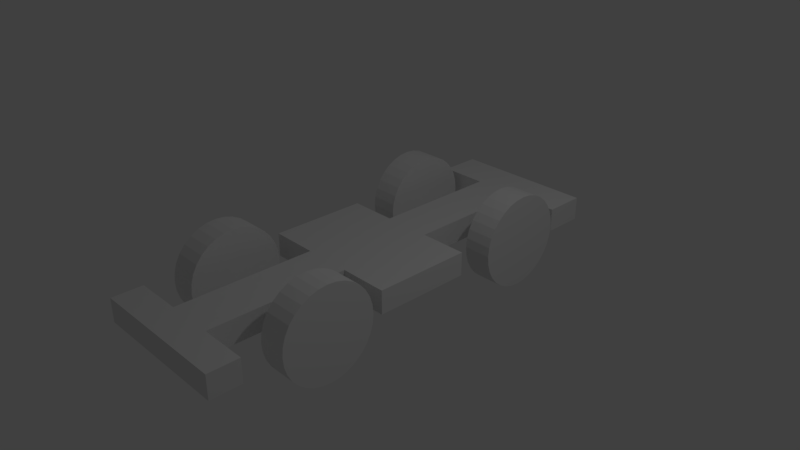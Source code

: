# Source: wheeled_skel.blend  (saved by Blender 2.79.0; exported with 4.5.12 LTS)
import bpy
from mathutils import Matrix  # noqa: F401  (used for matrix-valued properties, if any)

bpy.ops.wm.read_factory_settings(use_empty=True)
scene = bpy.context.scene
scene.name = 'Scene'

# ---- collections
col_collection_1 = bpy.data.collections.new('Collection 1'); scene.collection.children.link(col_collection_1)

# ---- materials (node trees are filled in below, after node groups)
mat_material = bpy.data.materials.new('Material')
mat_material.alpha_threshold = 0.0
mat_material.use_transparent_shadow = False
mat_material.roughness = 0.5
mat_material.line_color = (0.0, 0.0, 0.0, 1.0)

# ---- material node trees

# ---- world
world_world = bpy.data.worlds.new('World'); scene.world = world_world
world_world.color = (0.05088, 0.05088, 0.05088)
world_world.use_sun_shadow = False
world_world.sun_shadow_jitter_overblur = 0.0
world_world.cycles.sampling_method = 'MANUAL'

# ---- cameras
cam_camera = bpy.data.cameras.new('Camera')
cam_camera.clip_end = 100.0
cam_camera.lens = 35.0
cam_camera.sensor_width = 32.0
cam_camera.sensor_height = 18.0
cam_camera.ortho_scale = 7.314
cam_camera.dof.focus_distance = 0.0
cam_camera.dof.aperture_fstop = 128.0

# ---- lights
light_lamp = bpy.data.lights.new('Lamp', 'POINT')
light_lamp.transmission_factor = 0.0
light_lamp.cutoff_distance = 30.0
light_lamp.energy = 100.0
light_lamp.shadow_buffer_clip_start = 1.001
light_lamp.shadow_soft_size = 0.1
light_lamp.shadow_maximum_resolution = 0.006
light_lamp.use_absolute_resolution = True

# ---- meshes
me_cylinder_003 = bpy.data.meshes.new('Cylinder.003')
me_cylinder_003.from_pydata([(0.0, 1.0, -1.0), (0.0, 1.0, 1.0), (0.1951, 0.9808, -1.0), (0.1951, 0.9808, 1.0), (0.3827, 0.9239, -1.0), (0.3827, 0.9239, 1.0), (0.5556, 0.8315, -1.0), (0.5556, 0.8315, 1.0), (0.7071, 0.7071, -1.0), (0.7071, 0.7071, 1.0), (0.8315, 0.5556, -1.0), (0.8315, 0.5556, 1.0), (0.9239, 0.3827, -1.0), (0.9239, 0.3827, 1.0), (0.9808, 0.1951, -1.0), (0.9808, 0.1951, 1.0), (1.0, 7.55e-08, -1.0), (1.0, 7.55e-08, 1.0), (0.9808, -0.1951, -1.0), (0.9808, -0.1951, 1.0), (0.9239, -0.3827, -1.0), (0.9239, -0.3827, 1.0), (0.8315, -0.5556, -1.0), (0.8315, -0.5556, 1.0), (0.7071, -0.7071, -1.0), (0.7071, -0.7071, 1.0), (0.5556, -0.8315, -1.0), (0.5556, -0.8315, 1.0), (0.3827, -0.9239, -1.0), (0.3827, -0.9239, 1.0), (0.1951, -0.9808, -1.0), (0.1951, -0.9808, 1.0), (-3.258e-07, -1.0, -1.0), (-3.258e-07, -1.0, 1.0), (-0.1951, -0.9808, -1.0), (-0.1951, -0.9808, 1.0), (-0.3827, -0.9239, -1.0), (-0.3827, -0.9239, 1.0), (-0.5556, -0.8315, -1.0), (-0.5556, -0.8315, 1.0), (-0.7071, -0.7071, -1.0), (-0.7071, -0.7071, 1.0), (-0.8315, -0.5556, -1.0), (-0.8315, -0.5556, 1.0), (-0.9239, -0.3827, -1.0), (-0.9239, -0.3827, 1.0), (-0.9808, -0.1951, -1.0), (-0.9808, -0.1951, 1.0), (-1.0, 9.656e-07, -1.0), (-1.0, 9.656e-07, 1.0), (-0.9808, 0.1951, -1.0), (-0.9808, 0.1951, 1.0), (-0.9239, 0.3827, -1.0), (-0.9239, 0.3827, 1.0), (-0.8315, 0.5556, -1.0), (-0.8315, 0.5556, 1.0), (-0.7071, 0.7071, -1.0), (-0.7071, 0.7071, 1.0), (-0.5556, 0.8315, -1.0), (-0.5556, 0.8315, 1.0), (-0.3827, 0.9239, -1.0), (-0.3827, 0.9239, 1.0), (-0.1951, 0.9808, -1.0), (-0.1951, 0.9808, 1.0)], [], [(0, 1, 3, 2), (2, 3, 5, 4), (4, 5, 7, 6), (6, 7, 9, 8), (8, 9, 11, 10), (10, 11, 13, 12), (12, 13, 15, 14), (14, 15, 17, 16), (16, 17, 19, 18), (18, 19, 21, 20), (20, 21, 23, 22), (22, 23, 25, 24), (24, 25, 27, 26), (26, 27, 29, 28), (28, 29, 31, 30), (30, 31, 33, 32), (32, 33, 35, 34), (34, 35, 37, 36), (36, 37, 39, 38), (38, 39, 41, 40), (40, 41, 43, 42), (42, 43, 45, 44), (44, 45, 47, 46), (46, 47, 49, 48), (48, 49, 51, 50), (50, 51, 53, 52), (52, 53, 55, 54), (54, 55, 57, 56), (56, 57, 59, 58), (58, 59, 61, 60), (3, 1, 63, 61, 59, 57, 55, 53, 51, 49, 47, 45, 43, 41, 39, 37, 35, 33, 31, 29, 27, 25, 23, 21, 19, 17, 15, 13, 11, 9, 7, 5), (60, 61, 63, 62), (62, 63, 1, 0), (0, 2, 4, 6, 8, 10, 12, 14, 16, 18, 20, 22, 24, 26, 28, 30, 32, 34, 36, 38, 40, 42, 44, 46, 48, 50, 52, 54, 56, 58, 60, 62)])
me_cylinder_003.use_remesh_preserve_volume = False
me_cylinder_003.use_remesh_preserve_attributes = False
me_cylinder_003.use_mirror_vertex_groups = False
me_cylinder_003.update()
me_cylinder_002 = bpy.data.meshes.new('Cylinder.002')
me_cylinder_002.from_pydata([(0.0, 1.0, -1.0), (0.0, 1.0, 1.0), (0.1951, 0.9808, -1.0), (0.1951, 0.9808, 1.0), (0.3827, 0.9239, -1.0), (0.3827, 0.9239, 1.0), (0.5556, 0.8315, -1.0), (0.5556, 0.8315, 1.0), (0.7071, 0.7071, -1.0), (0.7071, 0.7071, 1.0), (0.8315, 0.5556, -1.0), (0.8315, 0.5556, 1.0), (0.9239, 0.3827, -1.0), (0.9239, 0.3827, 1.0), (0.9808, 0.1951, -1.0), (0.9808, 0.1951, 1.0), (1.0, 7.55e-08, -1.0), (1.0, 7.55e-08, 1.0), (0.9808, -0.1951, -1.0), (0.9808, -0.1951, 1.0), (0.9239, -0.3827, -1.0), (0.9239, -0.3827, 1.0), (0.8315, -0.5556, -1.0), (0.8315, -0.5556, 1.0), (0.7071, -0.7071, -1.0), (0.7071, -0.7071, 1.0), (0.5556, -0.8315, -1.0), (0.5556, -0.8315, 1.0), (0.3827, -0.9239, -1.0), (0.3827, -0.9239, 1.0), (0.1951, -0.9808, -1.0), (0.1951, -0.9808, 1.0), (-3.258e-07, -1.0, -1.0), (-3.258e-07, -1.0, 1.0), (-0.1951, -0.9808, -1.0), (-0.1951, -0.9808, 1.0), (-0.3827, -0.9239, -1.0), (-0.3827, -0.9239, 1.0), (-0.5556, -0.8315, -1.0), (-0.5556, -0.8315, 1.0), (-0.7071, -0.7071, -1.0), (-0.7071, -0.7071, 1.0), (-0.8315, -0.5556, -1.0), (-0.8315, -0.5556, 1.0), (-0.9239, -0.3827, -1.0), (-0.9239, -0.3827, 1.0), (-0.9808, -0.1951, -1.0), (-0.9808, -0.1951, 1.0), (-1.0, 9.656e-07, -1.0), (-1.0, 9.656e-07, 1.0), (-0.9808, 0.1951, -1.0), (-0.9808, 0.1951, 1.0), (-0.9239, 0.3827, -1.0), (-0.9239, 0.3827, 1.0), (-0.8315, 0.5556, -1.0), (-0.8315, 0.5556, 1.0), (-0.7071, 0.7071, -1.0), (-0.7071, 0.7071, 1.0), (-0.5556, 0.8315, -1.0), (-0.5556, 0.8315, 1.0), (-0.3827, 0.9239, -1.0), (-0.3827, 0.9239, 1.0), (-0.1951, 0.9808, -1.0), (-0.1951, 0.9808, 1.0)], [], [(0, 1, 3, 2), (2, 3, 5, 4), (4, 5, 7, 6), (6, 7, 9, 8), (8, 9, 11, 10), (10, 11, 13, 12), (12, 13, 15, 14), (14, 15, 17, 16), (16, 17, 19, 18), (18, 19, 21, 20), (20, 21, 23, 22), (22, 23, 25, 24), (24, 25, 27, 26), (26, 27, 29, 28), (28, 29, 31, 30), (30, 31, 33, 32), (32, 33, 35, 34), (34, 35, 37, 36), (36, 37, 39, 38), (38, 39, 41, 40), (40, 41, 43, 42), (42, 43, 45, 44), (44, 45, 47, 46), (46, 47, 49, 48), (48, 49, 51, 50), (50, 51, 53, 52), (52, 53, 55, 54), (54, 55, 57, 56), (56, 57, 59, 58), (58, 59, 61, 60), (3, 1, 63, 61, 59, 57, 55, 53, 51, 49, 47, 45, 43, 41, 39, 37, 35, 33, 31, 29, 27, 25, 23, 21, 19, 17, 15, 13, 11, 9, 7, 5), (60, 61, 63, 62), (62, 63, 1, 0), (0, 2, 4, 6, 8, 10, 12, 14, 16, 18, 20, 22, 24, 26, 28, 30, 32, 34, 36, 38, 40, 42, 44, 46, 48, 50, 52, 54, 56, 58, 60, 62)])
me_cylinder_002.use_remesh_preserve_volume = False
me_cylinder_002.use_remesh_preserve_attributes = False
me_cylinder_002.use_mirror_vertex_groups = False
me_cylinder_002.update()
me_cylinder_001 = bpy.data.meshes.new('Cylinder.001')
me_cylinder_001.from_pydata([(0.0, 1.0, -1.0), (0.0, 1.0, 1.0), (0.1951, 0.9808, -1.0), (0.1951, 0.9808, 1.0), (0.3827, 0.9239, -1.0), (0.3827, 0.9239, 1.0), (0.5556, 0.8315, -1.0), (0.5556, 0.8315, 1.0), (0.7071, 0.7071, -1.0), (0.7071, 0.7071, 1.0), (0.8315, 0.5556, -1.0), (0.8315, 0.5556, 1.0), (0.9239, 0.3827, -1.0), (0.9239, 0.3827, 1.0), (0.9808, 0.1951, -1.0), (0.9808, 0.1951, 1.0), (1.0, 7.55e-08, -1.0), (1.0, 7.55e-08, 1.0), (0.9808, -0.1951, -1.0), (0.9808, -0.1951, 1.0), (0.9239, -0.3827, -1.0), (0.9239, -0.3827, 1.0), (0.8315, -0.5556, -1.0), (0.8315, -0.5556, 1.0), (0.7071, -0.7071, -1.0), (0.7071, -0.7071, 1.0), (0.5556, -0.8315, -1.0), (0.5556, -0.8315, 1.0), (0.3827, -0.9239, -1.0), (0.3827, -0.9239, 1.0), (0.1951, -0.9808, -1.0), (0.1951, -0.9808, 1.0), (-3.258e-07, -1.0, -1.0), (-3.258e-07, -1.0, 1.0), (-0.1951, -0.9808, -1.0), (-0.1951, -0.9808, 1.0), (-0.3827, -0.9239, -1.0), (-0.3827, -0.9239, 1.0), (-0.5556, -0.8315, -1.0), (-0.5556, -0.8315, 1.0), (-0.7071, -0.7071, -1.0), (-0.7071, -0.7071, 1.0), (-0.8315, -0.5556, -1.0), (-0.8315, -0.5556, 1.0), (-0.9239, -0.3827, -1.0), (-0.9239, -0.3827, 1.0), (-0.9808, -0.1951, -1.0), (-0.9808, -0.1951, 1.0), (-1.0, 9.656e-07, -1.0), (-1.0, 9.656e-07, 1.0), (-0.9808, 0.1951, -1.0), (-0.9808, 0.1951, 1.0), (-0.9239, 0.3827, -1.0), (-0.9239, 0.3827, 1.0), (-0.8315, 0.5556, -1.0), (-0.8315, 0.5556, 1.0), (-0.7071, 0.7071, -1.0), (-0.7071, 0.7071, 1.0), (-0.5556, 0.8315, -1.0), (-0.5556, 0.8315, 1.0), (-0.3827, 0.9239, -1.0), (-0.3827, 0.9239, 1.0), (-0.1951, 0.9808, -1.0), (-0.1951, 0.9808, 1.0)], [], [(0, 1, 3, 2), (2, 3, 5, 4), (4, 5, 7, 6), (6, 7, 9, 8), (8, 9, 11, 10), (10, 11, 13, 12), (12, 13, 15, 14), (14, 15, 17, 16), (16, 17, 19, 18), (18, 19, 21, 20), (20, 21, 23, 22), (22, 23, 25, 24), (24, 25, 27, 26), (26, 27, 29, 28), (28, 29, 31, 30), (30, 31, 33, 32), (32, 33, 35, 34), (34, 35, 37, 36), (36, 37, 39, 38), (38, 39, 41, 40), (40, 41, 43, 42), (42, 43, 45, 44), (44, 45, 47, 46), (46, 47, 49, 48), (48, 49, 51, 50), (50, 51, 53, 52), (52, 53, 55, 54), (54, 55, 57, 56), (56, 57, 59, 58), (58, 59, 61, 60), (3, 1, 63, 61, 59, 57, 55, 53, 51, 49, 47, 45, 43, 41, 39, 37, 35, 33, 31, 29, 27, 25, 23, 21, 19, 17, 15, 13, 11, 9, 7, 5), (60, 61, 63, 62), (62, 63, 1, 0), (0, 2, 4, 6, 8, 10, 12, 14, 16, 18, 20, 22, 24, 26, 28, 30, 32, 34, 36, 38, 40, 42, 44, 46, 48, 50, 52, 54, 56, 58, 60, 62)])
me_cylinder_001.use_remesh_preserve_volume = False
me_cylinder_001.use_remesh_preserve_attributes = False
me_cylinder_001.use_mirror_vertex_groups = False
me_cylinder_001.update()
me_cylinder = bpy.data.meshes.new('Cylinder')
me_cylinder.from_pydata([(0.0, 1.0, -1.0), (0.0, 1.0, 1.0), (0.1951, 0.9808, -1.0), (0.1951, 0.9808, 1.0), (0.3827, 0.9239, -1.0), (0.3827, 0.9239, 1.0), (0.5556, 0.8315, -1.0), (0.5556, 0.8315, 1.0), (0.7071, 0.7071, -1.0), (0.7071, 0.7071, 1.0), (0.8315, 0.5556, -1.0), (0.8315, 0.5556, 1.0), (0.9239, 0.3827, -1.0), (0.9239, 0.3827, 1.0), (0.9808, 0.1951, -1.0), (0.9808, 0.1951, 1.0), (1.0, 7.55e-08, -1.0), (1.0, 7.55e-08, 1.0), (0.9808, -0.1951, -1.0), (0.9808, -0.1951, 1.0), (0.9239, -0.3827, -1.0), (0.9239, -0.3827, 1.0), (0.8315, -0.5556, -1.0), (0.8315, -0.5556, 1.0), (0.7071, -0.7071, -1.0), (0.7071, -0.7071, 1.0), (0.5556, -0.8315, -1.0), (0.5556, -0.8315, 1.0), (0.3827, -0.9239, -1.0), (0.3827, -0.9239, 1.0), (0.1951, -0.9808, -1.0), (0.1951, -0.9808, 1.0), (-3.258e-07, -1.0, -1.0), (-3.258e-07, -1.0, 1.0), (-0.1951, -0.9808, -1.0), (-0.1951, -0.9808, 1.0), (-0.3827, -0.9239, -1.0), (-0.3827, -0.9239, 1.0), (-0.5556, -0.8315, -1.0), (-0.5556, -0.8315, 1.0), (-0.7071, -0.7071, -1.0), (-0.7071, -0.7071, 1.0), (-0.8315, -0.5556, -1.0), (-0.8315, -0.5556, 1.0), (-0.9239, -0.3827, -1.0), (-0.9239, -0.3827, 1.0), (-0.9808, -0.1951, -1.0), (-0.9808, -0.1951, 1.0), (-1.0, 9.656e-07, -1.0), (-1.0, 9.656e-07, 1.0), (-0.9808, 0.1951, -1.0), (-0.9808, 0.1951, 1.0), (-0.9239, 0.3827, -1.0), (-0.9239, 0.3827, 1.0), (-0.8315, 0.5556, -1.0), (-0.8315, 0.5556, 1.0), (-0.7071, 0.7071, -1.0), (-0.7071, 0.7071, 1.0), (-0.5556, 0.8315, -1.0), (-0.5556, 0.8315, 1.0), (-0.3827, 0.9239, -1.0), (-0.3827, 0.9239, 1.0), (-0.1951, 0.9808, -1.0), (-0.1951, 0.9808, 1.0)], [], [(0, 1, 3, 2), (2, 3, 5, 4), (4, 5, 7, 6), (6, 7, 9, 8), (8, 9, 11, 10), (10, 11, 13, 12), (12, 13, 15, 14), (14, 15, 17, 16), (16, 17, 19, 18), (18, 19, 21, 20), (20, 21, 23, 22), (22, 23, 25, 24), (24, 25, 27, 26), (26, 27, 29, 28), (28, 29, 31, 30), (30, 31, 33, 32), (32, 33, 35, 34), (34, 35, 37, 36), (36, 37, 39, 38), (38, 39, 41, 40), (40, 41, 43, 42), (42, 43, 45, 44), (44, 45, 47, 46), (46, 47, 49, 48), (48, 49, 51, 50), (50, 51, 53, 52), (52, 53, 55, 54), (54, 55, 57, 56), (56, 57, 59, 58), (58, 59, 61, 60), (3, 1, 63, 61, 59, 57, 55, 53, 51, 49, 47, 45, 43, 41, 39, 37, 35, 33, 31, 29, 27, 25, 23, 21, 19, 17, 15, 13, 11, 9, 7, 5), (60, 61, 63, 62), (62, 63, 1, 0), (0, 2, 4, 6, 8, 10, 12, 14, 16, 18, 20, 22, 24, 26, 28, 30, 32, 34, 36, 38, 40, 42, 44, 46, 48, 50, 52, 54, 56, 58, 60, 62)])
me_cylinder.use_remesh_preserve_volume = False
me_cylinder.use_remesh_preserve_attributes = False
me_cylinder.use_mirror_vertex_groups = False
me_cylinder.update()
me_cube = bpy.data.meshes.new('Cube')
me_cube.from_pydata([(1.0, 1.0, -1.0), (1.0, -1.0, -1.0), (-1.0, -1.0, -1.0), (-1.0, 1.0, -1.0), (1.0, 1.0, 1.0), (1.0, -1.0, 1.0), (-1.0, -1.0, 1.0), (-1.0, 1.0, 1.0), (0.3333, 1.0, -1.0), (-0.3333, 1.0, -1.0), (0.3333, -1.0, -1.0), (-0.3333, -1.0, -1.0), (0.3333, 1.0, 1.0), (-0.3333, 1.0, 1.0), (0.3333, -1.0, 1.0), (-0.3333, -1.0, 1.0), (1.0, 0.8143, -1.0), (1.0, 0.2189, -1.0), (1.0, -0.2261, -1.0), (1.0, -0.8621, -1.0), (-1.0, -0.8621, -1.0), (-1.0, -0.2261, -1.0), (-1.0, 0.2189, -1.0), (-1.0, 0.8143, -1.0), (1.0, 0.8143, 1.0), (1.0, 0.2189, 1.0), (1.0, -0.2261, 1.0), (1.0, -0.8621, 1.0), (-1.0, -0.8621, 1.0), (-1.0, -0.2261, 1.0), (-1.0, 0.2189, 1.0), (-1.0, 0.8143, 1.0), (0.3333, 0.8143, 1.0), (0.3333, 0.2189, 1.0), (0.3333, -0.2261, 1.0), (0.3333, -0.8621, 1.0), (-0.3333, 0.8143, 1.0), (-0.3333, 0.2189, 1.0), (-0.3333, -0.2261, 1.0), (-0.3333, -0.8621, 1.0), (0.3333, -0.8621, -1.0), (0.3333, -0.2261, -1.0), (0.3333, 0.2189, -1.0), (0.3333, 0.8143, -1.0), (-0.3333, -0.8621, -1.0), (-0.3333, -0.2261, -1.0), (-0.3333, 0.2189, -1.0), (-0.3333, 0.8143, -1.0)], [], [(44, 11, 2, 20), (39, 28, 6, 15), (19, 27, 5, 1), (11, 15, 6, 2), (23, 31, 7, 3), (13, 9, 3, 7), (4, 0, 8, 12), (12, 8, 9, 13), (1, 5, 14, 10), (10, 14, 15, 11), (27, 35, 14, 5), (35, 39, 15, 14), (19, 1, 10, 40), (40, 10, 11, 44), (8, 43, 47, 9), (43, 42, 46, 47), (42, 41, 45, 46), (41, 40, 44, 45), (0, 16, 43, 8), (17, 18, 41, 42), (12, 13, 36, 32), (32, 36, 37, 33), (33, 37, 38, 34), (34, 38, 39, 35), (4, 12, 32, 24), (25, 33, 34, 26), (2, 6, 28, 20), (21, 29, 30, 22), (0, 4, 24, 16), (17, 25, 26, 18), (13, 7, 31, 36), (37, 30, 29, 38), (9, 47, 23, 3), (46, 45, 21, 22), (39, 44, 20), (39, 20, 28), (38, 45, 44), (38, 44, 39), (38, 21, 45), (38, 29, 21), (27, 19, 40), (27, 40, 35), (34, 40, 41), (34, 35, 40), (34, 41, 18), (34, 18, 26), (36, 23, 47), (36, 31, 23), (37, 36, 46), (37, 46, 22), (36, 47, 46), (37, 22, 30), (33, 17, 42), (33, 25, 17), (32, 43, 16), (32, 16, 24), (32, 42, 43), (32, 33, 42)])
me_cube.materials.append(mat_material)
me_cube.use_remesh_preserve_volume = False
me_cube.use_remesh_preserve_attributes = False
me_cube.use_mirror_vertex_groups = False
me_cube.update()
arm_armature = bpy.data.armatures.new('Armature')  # bones are not reproduced

# ---- objects
ob_armature = bpy.data.objects.new('Armature', arm_armature)
ob_wheel_front_r = bpy.data.objects.new('Wheel_Front_R', me_cylinder_003)
ob_wheel_front_l = bpy.data.objects.new('Wheel_Front_L', me_cylinder_002)
ob_wheel_back_l = bpy.data.objects.new('Wheel_Back_L', me_cylinder_001)
ob_wheel_back_r = bpy.data.objects.new('Wheel_Back_R', me_cylinder)
ob_vehicle = bpy.data.objects.new('vehicle', me_cube)
ob_lamp = bpy.data.objects.new('Lamp', light_lamp)
ob_camera = bpy.data.objects.new('Camera', cam_camera)

# ---- transforms, parenting, visibility, modifiers, constraints
ob_armature.location = (-0.05815, -1.591, -0.04183)
ob_armature.rotation_euler = (-1.571, -0.0, 0.0)
ob_armature.scale = (1.0, 1.0, 3.017)
ob_armature.lineart.crease_threshold = 0.0
ob_wheel_front_r.location = (0.8688, 1.746, -0.04096)
ob_wheel_front_r.rotation_euler = (-0.0, 1.571, 0.0)
ob_wheel_front_r.scale = (0.6448, 0.6448, 0.1927)
ob_wheel_front_r.lineart.crease_threshold = 0.0
ob_wheel_front_l.location = (-0.9305, 1.746, -0.04096)
ob_wheel_front_l.rotation_euler = (-0.0, 1.571, 0.0)
ob_wheel_front_l.scale = (0.6448, 0.6448, 0.1927)
ob_wheel_front_l.lineart.crease_threshold = 0.0
ob_wheel_back_l.location = (-0.9388, -1.519, -0.0394)
ob_wheel_back_l.rotation_euler = (-0.0, 1.571, 0.0)
ob_wheel_back_l.scale = (0.6448, 0.6448, 0.1927)
ob_wheel_back_l.lineart.crease_threshold = 0.0
ob_wheel_back_r.location = (0.8688, -1.519, -0.0394)
ob_wheel_back_r.rotation_euler = (-0.0, 1.571, 0.0)
ob_wheel_back_r.scale = (0.6448, 0.6448, 0.1927)
ob_wheel_back_r.lineart.crease_threshold = 0.0
ob_vehicle.location = (0.0, 0.0, 0.0)
ob_vehicle.scale = (1.0, 3.046, 0.1638)
ob_vehicle.lock_rotations_4d = False
ob_vehicle.empty_display_type = 'ARROWS'
ob_vehicle.lineart.crease_threshold = 0.0
ob_lamp.location = (4.076, 1.005, 5.904)
ob_lamp.rotation_euler = (0.6503, 0.05522, 1.866)
ob_lamp.lock_rotations_4d = False
ob_lamp.empty_display_type = 'ARROWS'
ob_lamp.color = (0.0, 0.0, 0.0, 0.0)
ob_lamp.lineart.crease_threshold = 0.0
ob_camera.location = (7.481, -6.508, 5.344)
ob_camera.rotation_euler = (1.109, 0.0, 0.8149)
ob_camera.lock_rotations_4d = False
ob_camera.empty_display_type = 'ARROWS'
ob_camera.color = (0.0, 0.0, 0.0, 0.0)
ob_camera.display_type = 'WIRE'
ob_camera.lineart.crease_threshold = 0.0

# ---- collection membership
col_collection_1.objects.link(ob_armature)
col_collection_1.objects.link(ob_wheel_front_r)
col_collection_1.objects.link(ob_wheel_front_l)
col_collection_1.objects.link(ob_wheel_back_l)
col_collection_1.objects.link(ob_wheel_back_r)
col_collection_1.objects.link(ob_vehicle)
col_collection_1.objects.link(ob_lamp)
col_collection_1.objects.link(ob_camera)

# ---- scene / render settings (as saved in the file)
scene.camera = ob_camera
scene.frame_start = 1; scene.frame_end = 250; scene.frame_set(1)
scene.render.engine = 'BLENDER_EEVEE_NEXT'
scene.render.resolution_percentage = 50
scene.render.dither_intensity = 0.0
scene.cycles.use_denoising = False
scene.cycles.samples = 128
scene.cycles.sampling_pattern = 'TABULATED_SOBOL'
scene.cycles.use_adaptive_sampling = False
scene.cycles.use_light_tree = False
scene.cycles.blur_glossy = 0.0
scene.cycles.sample_clamp_indirect = 0.0
scene.view_settings.view_transform = 'Standard'
bpy.context.view_layer.update()
